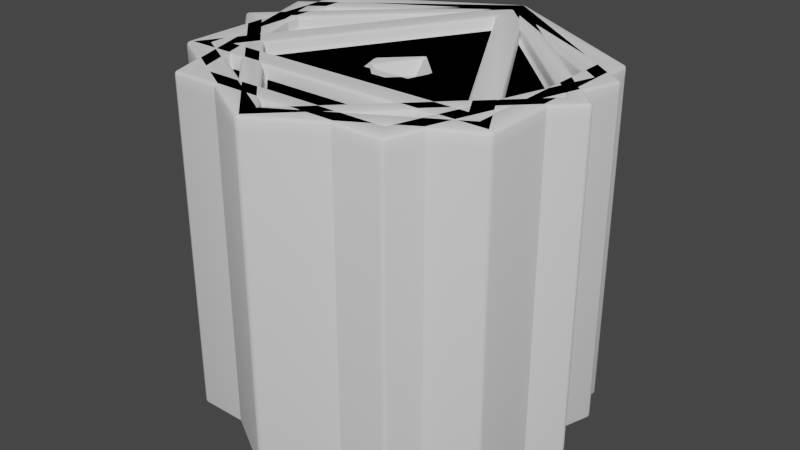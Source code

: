 # Source: Holes.blend  (saved by Blender 2.92.15; exported with 4.5.12 LTS)
import bpy
from mathutils import Matrix  # noqa: F401  (used for matrix-valued properties, if any)

bpy.ops.wm.read_factory_settings(use_empty=True)
scene = bpy.context.scene
scene.name = 'Scene'

# ---- collections
col_collection = bpy.data.collections.new('Collection'); scene.collection.children.link(col_collection)

# ---- world
world_world = bpy.data.worlds.new('World'); scene.world = world_world
world_world.use_nodes = True; world_world.node_tree.nodes.clear()
_N = world_world.node_tree.nodes; _L = world_world.node_tree.links
n0 = _N.new('ShaderNodeOutputWorld'); n0.name = 'World Output'; n0.location = (300, 300)
n1 = _N.new('ShaderNodeBackground'); n1.name = 'Background'; n1.location = (10, 300)
n1.inputs[0].default_value = (0.05088, 0.05088, 0.05088, 1.0)
_L.new(n1.outputs[0], n0.inputs[0])
n0.is_active_output = True
world_world.color = (0.05088, 0.05088, 0.05088)
world_world.use_sun_shadow = False
world_world.sun_shadow_jitter_overblur = 0.0

# ---- meshes
me_circle = bpy.data.meshes.new('Circle')
me_circle.from_pydata([(0.0, 1.0, -10.0), (-0.866, -0.5, -10.0), (0.866, -0.5, -10.0), (0.0, 1.0, 0.0), (-0.866, -0.5, 0.0), (0.866, -0.5, 0.0), (0.0, 6.0, -10.0), (-5.196, -3.0, -10.0), (5.196, -3.0, -10.0), (0.0, 6.0, 0.0), (-5.196, -3.0, 0.0), (5.196, -3.0, 0.0), (0.0, 1.225, 0.0), (-1.061, -0.6125, 0.0), (1.061, -0.6125, 0.0), (0.0, 4.448, 0.0), (-3.852, -2.224, 0.0), (3.852, -2.224, 0.0), (-5.196, -3.0, 0.4), (0.0, 6.0, 0.4), (5.196, -3.0, 0.4), (0.0, 4.448, 0.4), (-3.852, -2.224, 0.4), (3.852, -2.224, 0.4)], [], [(0, 2, 5, 3), (2, 1, 4, 5), (1, 0, 3, 4), (6, 9, 11, 8), (8, 11, 10, 7), (7, 10, 9, 6), (0, 1, 7, 6), (1, 2, 8, 7), (2, 0, 6, 8), (15, 21, 22, 16), (10, 18, 19, 9), (3, 5, 14, 12), (5, 4, 13, 14), (4, 3, 12, 13), (16, 22, 23, 17), (12, 14, 17, 15), (14, 13, 16, 17), (13, 12, 15, 16), (22, 21, 19, 18), (23, 22, 18, 20), (21, 23, 20, 19), (11, 20, 18, 10), (17, 23, 21, 15), (9, 19, 20, 11)])
me_circle.polygons.foreach_set('use_smooth', [True] * 24)
_uv = me_circle.uv_layers.new(name='UVMap')
_uv.uv.foreach_set('vector', [0.2734, 0.7734, 0.2734, 0.7734, 0.2734, 0.7734, 0.2734, 0.7734, 0.2734, 0.7734, 0.2734, 0.7734, 0.2734, 0.7734, 0.2734, 0.7734, 0.2734, 0.7734, 0.2734, 0.7734, 0.2734, 0.7734, 0.2734, 0.7734, 0.707, 0.7266, 0.707, 0.7266, 0.707, 0.7266, 0.707, 0.7266, 0.707, 0.7266, 0.707, 0.7266, 0.707, 0.7266, 0.707, 0.7266, 0.707, 0.7266, 0.707, 0.7266, 0.707, 0.7266, 0.707, 0.7266, 0.707, 0.7266, 0.707, 0.7266, 0.707, 0.7266, 0.707, 0.7266, 0.707, 0.7266, 0.707, 0.7266, 0.707, 0.7266, 0.707, 0.7266, 0.707, 0.7266, 0.707, 0.7266, 0.707, 0.7266, 0.707, 0.7266, 0.1562, 0.75, 0.1562, 0.75, 0.1562, 0.75, 0.1562, 0.75, 0.1562, 0.75, 0.1562, 0.75, 0.1562, 0.75, 0.1562, 0.75, 0.2734, 0.7734, 0.2734, 0.7734, 0.2734, 0.7734, 0.2734, 0.7734, 0.2734, 0.7734, 0.2734, 0.7734, 0.2734, 0.7734, 0.2734, 0.7734, 0.2734, 0.7734, 0.2734, 0.7734, 0.2734, 0.7734, 0.2734, 0.7734, 0.1562, 0.75, 0.1562, 0.75, 0.1562, 0.75, 0.1562, 0.75, 0.707, 0.7266, 0.707, 0.7266, 0.707, 0.7266, 0.707, 0.7266, 0.707, 0.7266, 0.707, 0.7266, 0.707, 0.7266, 0.707, 0.7266, 0.707, 0.7266, 0.707, 0.7266, 0.707, 0.7266, 0.707, 0.7266, 0.1562, 0.75, 0.1562, 0.75, 0.1562, 0.75, 0.1562, 0.75, 0.1562, 0.75, 0.1562, 0.75, 0.1562, 0.75, 0.1562, 0.75, 0.1562, 0.75, 0.1562, 0.75, 0.1562, 0.75, 0.1562, 0.75, 0.1562, 0.75, 0.1562, 0.75, 0.1562, 0.75, 0.1562, 0.75, 0.1562, 0.75, 0.1562, 0.75, 0.1562, 0.75, 0.1562, 0.75, 0.1562, 0.75, 0.1562, 0.75, 0.1562, 0.75, 0.1562, 0.75])
me_circle.use_remesh_fix_poles = True
me_circle.use_remesh_preserve_attributes = False
me_circle.use_mirror_vertex_groups = False
me_circle.update()
me_circle_001 = bpy.data.meshes.new('Circle.001')
me_circle_001.from_pydata([(0.0, 6.0, 0.0), (-6.0, -4.371e-08, 0.0), (8.742e-08, -6.0, 0.0), (6.0, 1.192e-08, 0.0), (0.0, 6.0, -10.0), (-6.0, -4.371e-08, -10.0), (8.742e-08, -6.0, -10.0), (6.0, 1.192e-08, -10.0), (0.0, 1.0, 0.0), (-1.0, -4.371e-08, 0.0), (8.742e-08, -1.0, 0.0), (1.0, 1.192e-08, 0.0), (0.0, 1.0, -10.0), (-1.0, -4.371e-08, -10.0), (8.742e-08, -1.0, -10.0), (1.0, 1.192e-08, -10.0), (0.0, 1.225, 0.0), (-1.225, -1.336e-08, 0.0), (3.06e-08, -1.225, 0.0), (1.225, 6.112e-09, 0.0), (0.0, 5.164, 0.0), (-5.164, -3.84e-08, 0.0), (7.748e-08, -5.164, 0.0), (5.164, 1.091e-08, 0.0), (-6.0, -4.371e-08, 0.4), (0.0, 6.0, 0.4), (8.742e-08, -6.0, 0.4), (6.0, 1.192e-08, 0.4), (0.0, 5.164, 0.4), (-5.164, -3.84e-08, 0.4), (7.748e-08, -5.164, 0.4), (5.164, 1.091e-08, 0.4)], [], [(3, 2, 6, 7), (1, 0, 4, 5), (0, 3, 7, 4), (2, 1, 5, 6), (11, 15, 14, 10), (9, 13, 12, 8), (8, 12, 15, 11), (10, 14, 13, 9), (16, 17, 9, 8), (17, 18, 10, 9), (18, 19, 11, 10), (19, 16, 8, 11), (5, 4, 12, 13), (6, 5, 13, 14), (7, 6, 14, 15), (4, 7, 15, 12), (23, 20, 16, 19), (22, 23, 19, 18), (21, 22, 18, 17), (20, 21, 17, 16), (2, 3, 27, 26), (23, 22, 30, 31), (1, 2, 26, 24), (22, 21, 29, 30), (25, 24, 29, 28), (24, 26, 30, 29), (26, 27, 31, 30), (27, 25, 28, 31), (21, 20, 28, 29), (0, 1, 24, 25), (20, 23, 31, 28), (3, 0, 25, 27)])
me_circle_001.polygons.foreach_set('use_smooth', [True] * 32)
_uv = me_circle_001.uv_layers.new(name='UVMap')
_uv.uv.foreach_set('vector', [0.7305, 0.4922, 0.7305, 0.4922, 0.7305, 0.4922, 0.7305, 0.4922, 0.7305, 0.4922, 0.7305, 0.4922, 0.7305, 0.4922, 0.7305, 0.4922, 0.7305, 0.4922, 0.7305, 0.4922, 0.7305, 0.4922, 0.7305, 0.4922, 0.7305, 0.4922, 0.7305, 0.4922, 0.7305, 0.4922, 0.7305, 0.4922, 0.3008, 0.6875, 0.3008, 0.6875, 0.3008, 0.6875, 0.3008, 0.6875, 0.3008, 0.6875, 0.3008, 0.6875, 0.3008, 0.6875, 0.3008, 0.6875, 0.3008, 0.6875, 0.3008, 0.6875, 0.3008, 0.6875, 0.3008, 0.6875, 0.3008, 0.6875, 0.3008, 0.6875, 0.3008, 0.6875, 0.3008, 0.6875, 0.3008, 0.6875, 0.3008, 0.6875, 0.3008, 0.6875, 0.3008, 0.6875, 0.3008, 0.6875, 0.3008, 0.6875, 0.3008, 0.6875, 0.3008, 0.6875, 0.3008, 0.6875, 0.3008, 0.6875, 0.3008, 0.6875, 0.3008, 0.6875, 0.3008, 0.6875, 0.3008, 0.6875, 0.3008, 0.6875, 0.3008, 0.6875, 0.7305, 0.4922, 0.7305, 0.4922, 0.7305, 0.4922, 0.7305, 0.4922, 0.7305, 0.4922, 0.7305, 0.4922, 0.7305, 0.4922, 0.7305, 0.4922, 0.7305, 0.4922, 0.7305, 0.4922, 0.7305, 0.4922, 0.7305, 0.4922, 0.7305, 0.4922, 0.7305, 0.4922, 0.7305, 0.4922, 0.7305, 0.4922, 0.7305, 0.4922, 0.7305, 0.4922, 0.7305, 0.4922, 0.7305, 0.4922, 0.7305, 0.4922, 0.7305, 0.4922, 0.7305, 0.4922, 0.7305, 0.4922, 0.7305, 0.4922, 0.7305, 0.4922, 0.7305, 0.4922, 0.7305, 0.4922, 0.7305, 0.4922, 0.7305, 0.4922, 0.7305, 0.4922, 0.7305, 0.4922, 0.2383, 0.7578, 0.2383, 0.7578, 0.2383, 0.7578, 0.2383, 0.7578, 0.2383, 0.7578, 0.2383, 0.7578, 0.2383, 0.7578, 0.2383, 0.7578, 0.2383, 0.7578, 0.2383, 0.7578, 0.2383, 0.7578, 0.2383, 0.7578, 0.2383, 0.7578, 0.2383, 0.7578, 0.2383, 0.7578, 0.2383, 0.7578, 0.2383, 0.7578, 0.2383, 0.7578, 0.2383, 0.7578, 0.2383, 0.7578, 0.2383, 0.7578, 0.2383, 0.7578, 0.2383, 0.7578, 0.2383, 0.7578, 0.2383, 0.7578, 0.2383, 0.7578, 0.2383, 0.7578, 0.2383, 0.7578, 0.2383, 0.7578, 0.2383, 0.7578, 0.2383, 0.7578, 0.2383, 0.7578, 0.2383, 0.7578, 0.2383, 0.7578, 0.2383, 0.7578, 0.2383, 0.7578, 0.2383, 0.7578, 0.2383, 0.7578, 0.2383, 0.7578, 0.2383, 0.7578, 0.2383, 0.7578, 0.2383, 0.7578, 0.2383, 0.7578, 0.2383, 0.7578, 0.2383, 0.7578, 0.2383, 0.7578, 0.2383, 0.7578, 0.2383, 0.7578])
me_circle_001.use_remesh_fix_poles = True
me_circle_001.use_remesh_preserve_attributes = False
me_circle_001.use_mirror_vertex_groups = False
me_circle_001.update()
me_circle_002 = bpy.data.meshes.new('Circle.002')
me_circle_002.from_pydata([(0.0, 6.0, 0.0), (-5.706, 1.854, 0.0), (-3.527, -4.854, 0.0), (3.527, -4.854, 0.0), (5.706, 1.854, 0.0), (0.0, 6.0, -10.0), (-5.706, 1.854, -10.0), (-3.527, -4.854, -10.0), (3.527, -4.854, -10.0), (5.706, 1.854, -10.0), (0.0, 1.0, 0.0), (-0.9511, 0.309, 0.0), (-0.5878, -0.809, 0.0), (0.5878, -0.809, 0.0), (0.9511, 0.309, 0.0), (0.0, 1.0, -10.0), (-0.9511, 0.309, -10.0), (-0.5878, -0.809, -10.0), (0.5878, -0.809, -10.0), (0.9511, 0.309, -10.0), (0.0, 1.225, 0.0), (-1.165, 0.3785, 0.0), (-0.72, -0.9911, 0.0), (0.72, -0.9911, 0.0), (1.165, 0.3785, 0.0), (0.0, 5.164, 0.0), (-4.912, 1.596, 0.0), (-3.035, -4.178, 0.0), (3.035, -4.178, 0.0), (4.912, 1.596, 0.0), (-5.706, 1.854, 0.4), (0.0, 6.0, 0.4), (-3.527, -4.854, 0.4), (3.527, -4.854, 0.4), (5.706, 1.854, 0.4), (0.0, 5.164, 0.4), (-4.912, 1.596, 0.4), (-3.035, -4.178, 0.4), (3.035, -4.178, 0.4), (4.912, 1.596, 0.4)], [], [(1, 0, 5, 6), (4, 3, 8, 9), (2, 1, 6, 7), (0, 4, 9, 5), (3, 2, 7, 8), (11, 16, 15, 10), (14, 19, 18, 13), (12, 17, 16, 11), (10, 15, 19, 14), (13, 18, 17, 12), (20, 21, 11, 10), (21, 22, 12, 11), (22, 23, 13, 12), (23, 24, 14, 13), (24, 20, 10, 14), (6, 5, 15, 16), (7, 6, 16, 17), (8, 7, 17, 18), (9, 8, 18, 19), (5, 9, 19, 15), (29, 25, 20, 24), (28, 29, 24, 23), (27, 28, 23, 22), (26, 27, 22, 21), (25, 26, 21, 20), (26, 25, 35, 36), (29, 28, 38, 39), (0, 1, 30, 31), (3, 4, 34, 33), (28, 27, 37, 38), (31, 30, 36, 35), (30, 32, 37, 36), (32, 33, 38, 37), (33, 34, 39, 38), (34, 31, 35, 39), (4, 0, 31, 34), (1, 2, 32, 30), (25, 29, 39, 35), (27, 26, 36, 37), (2, 3, 33, 32)])
me_circle_002.polygons.foreach_set('use_smooth', [True] * 40)
_uv = me_circle_002.uv_layers.new(name='UVMap')
_uv.uv.foreach_set('vector', [0.7188, 0.6719, 0.7188, 0.6719, 0.7188, 0.6719, 0.7188, 0.6719, 0.7188, 0.6719, 0.7188, 0.6719, 0.7188, 0.6719, 0.7188, 0.6719, 0.7188, 0.6719, 0.7188, 0.6719, 0.7188, 0.6719, 0.7188, 0.6719, 0.7188, 0.6719, 0.7188, 0.6719, 0.7188, 0.6719, 0.7188, 0.6719, 0.7188, 0.6719, 0.7188, 0.6719, 0.7188, 0.6719, 0.7188, 0.6719, 0.3125, 0.7266, 0.3125, 0.7266, 0.3125, 0.7266, 0.3125, 0.7266, 0.3125, 0.7266, 0.3125, 0.7266, 0.3125, 0.7266, 0.3125, 0.7266, 0.3125, 0.7266, 0.3125, 0.7266, 0.3125, 0.7266, 0.3125, 0.7266, 0.3125, 0.7266, 0.3125, 0.7266, 0.3125, 0.7266, 0.3125, 0.7266, 0.3125, 0.7266, 0.3125, 0.7266, 0.3125, 0.7266, 0.3125, 0.7266, 0.3125, 0.7266, 0.3125, 0.7266, 0.3125, 0.7266, 0.3125, 0.7266, 0.3125, 0.7266, 0.3125, 0.7266, 0.3125, 0.7266, 0.3125, 0.7266, 0.3125, 0.7266, 0.3125, 0.7266, 0.3125, 0.7266, 0.3125, 0.7266, 0.3125, 0.7266, 0.3125, 0.7266, 0.3125, 0.7266, 0.3125, 0.7266, 0.3125, 0.7266, 0.3125, 0.7266, 0.3125, 0.7266, 0.3125, 0.7266, 0.7188, 0.6719, 0.7188, 0.6719, 0.7188, 0.6719, 0.7188, 0.6719, 0.7188, 0.6719, 0.7188, 0.6719, 0.7188, 0.6719, 0.7188, 0.6719, 0.7188, 0.6719, 0.7188, 0.6719, 0.7188, 0.6719, 0.7188, 0.6719, 0.7188, 0.6719, 0.7188, 0.6719, 0.7188, 0.6719, 0.7188, 0.6719, 0.7188, 0.6719, 0.7188, 0.6719, 0.7188, 0.6719, 0.7188, 0.6719, 0.7188, 0.6719, 0.7188, 0.6719, 0.7188, 0.6719, 0.7188, 0.6719, 0.7188, 0.6719, 0.7188, 0.6719, 0.7188, 0.6719, 0.7188, 0.6719, 0.7188, 0.6719, 0.7188, 0.6719, 0.7188, 0.6719, 0.7188, 0.6719, 0.7188, 0.6719, 0.7188, 0.6719, 0.7188, 0.6719, 0.7188, 0.6719, 0.7188, 0.6719, 0.7188, 0.6719, 0.7188, 0.6719, 0.7188, 0.6719, 0.3867, 0.7188, 0.3867, 0.7188, 0.3867, 0.7188, 0.3867, 0.7188, 0.3867, 0.7188, 0.3867, 0.7188, 0.3867, 0.7188, 0.3867, 0.7188, 0.3867, 0.7188, 0.3867, 0.7188, 0.3867, 0.7188, 0.3867, 0.7188, 0.3867, 0.7188, 0.3867, 0.7188, 0.3867, 0.7188, 0.3867, 0.7188, 0.3867, 0.7188, 0.3867, 0.7188, 0.3867, 0.7188, 0.3867, 0.7188, 0.3867, 0.7188, 0.3867, 0.7188, 0.3867, 0.7188, 0.3867, 0.7188, 0.3867, 0.7188, 0.3867, 0.7188, 0.3867, 0.7188, 0.3867, 0.7188, 0.3867, 0.7188, 0.3867, 0.7188, 0.3867, 0.7188, 0.3867, 0.7188, 0.3867, 0.7188, 0.3867, 0.7188, 0.3867, 0.7188, 0.3867, 0.7188, 0.3867, 0.7188, 0.3867, 0.7188, 0.3867, 0.7188, 0.3867, 0.7188, 0.3867, 0.7188, 0.3867, 0.7188, 0.3867, 0.7188, 0.3867, 0.7188, 0.3867, 0.7188, 0.3867, 0.7188, 0.3867, 0.7188, 0.3867, 0.7188, 0.3867, 0.7188, 0.3867, 0.7188, 0.3867, 0.7188, 0.3867, 0.7188, 0.3867, 0.7188, 0.3867, 0.7188, 0.3867, 0.7188, 0.3867, 0.7188, 0.3867, 0.7188, 0.3867, 0.7188, 0.3867, 0.7188, 0.3867, 0.7188])
me_circle_002.use_remesh_fix_poles = True
me_circle_002.use_remesh_preserve_attributes = False
me_circle_002.use_mirror_vertex_groups = False
me_circle_002.update()
me_circle_003 = bpy.data.meshes.new('Circle.003')
me_circle_003.from_pydata([(0.0, 6.0, 0.0), (-5.196, 3.0, 0.0), (-5.196, -3.0, 0.0), (8.742e-08, -6.0, 0.0), (5.196, -3.0, 0.0), (5.196, 3.0, 0.0), (0.0, 6.0, -10.0), (-5.196, 3.0, -10.0), (-5.196, -3.0, -10.0), (8.742e-08, -6.0, -10.0), (5.196, -3.0, -10.0), (5.196, 3.0, -10.0), (0.0, 1.0, 0.0), (-0.866, 0.5, 0.0), (-0.866, -0.5, 0.0), (8.742e-08, -1.0, 0.0), (0.866, -0.5, 0.0), (0.866, 0.5, 0.0), (0.0, 1.0, -10.0), (-0.866, 0.5, -10.0), (-0.866, -0.5, -10.0), (8.742e-08, -1.0, -10.0), (0.866, -0.5, -10.0), (0.866, 0.5, -10.0), (0.0, 1.225, 0.0), (-1.061, 0.6125, 0.0), (-1.061, -0.6125, 0.0), (3.06e-08, -1.225, 0.0), (1.061, -0.6125, 0.0), (1.061, 0.6125, 0.0), (0.0, 5.164, 0.0), (-4.472, 2.582, 0.0), (-4.472, -2.582, 0.0), (7.748e-08, -5.164, 0.0), (4.472, -2.582, 0.0), (4.472, 2.582, 0.0), (-5.196, 3.0, 0.4), (0.0, 6.0, 0.4), (-5.196, -3.0, 0.4), (8.742e-08, -6.0, 0.4), (5.196, -3.0, 0.4), (5.196, 3.0, 0.4), (0.0, 5.164, 0.4), (-4.472, 2.582, 0.4), (-4.472, -2.582, 0.4), (7.748e-08, -5.164, 0.4), (4.472, -2.582, 0.4), (4.472, 2.582, 0.4)], [], [(5, 4, 10, 11), (3, 2, 8, 9), (1, 0, 6, 7), (0, 5, 11, 6), (4, 3, 9, 10), (2, 1, 7, 8), (17, 23, 22, 16), (15, 21, 20, 14), (13, 19, 18, 12), (12, 18, 23, 17), (16, 22, 21, 15), (14, 20, 19, 13), (24, 25, 13, 12), (25, 26, 14, 13), (26, 27, 15, 14), (27, 28, 16, 15), (28, 29, 17, 16), (29, 24, 12, 17), (7, 6, 18, 19), (8, 7, 19, 20), (9, 8, 20, 21), (10, 9, 21, 22), (11, 10, 22, 23), (6, 11, 23, 18), (35, 30, 24, 29), (34, 35, 29, 28), (33, 34, 28, 27), (32, 33, 27, 26), (31, 32, 26, 25), (30, 31, 25, 24), (4, 5, 41, 40), (33, 32, 44, 45), (0, 1, 36, 37), (3, 4, 40, 39), (30, 35, 47, 42), (32, 31, 43, 44), (37, 36, 43, 42), (36, 38, 44, 43), (38, 39, 45, 44), (39, 40, 46, 45), (40, 41, 47, 46), (41, 37, 42, 47), (34, 33, 45, 46), (1, 2, 38, 36), (31, 30, 42, 43), (5, 0, 37, 41), (35, 34, 46, 47), (2, 3, 39, 38)])
me_circle_003.polygons.foreach_set('use_smooth', [True] * 48)
_uv = me_circle_003.uv_layers.new(name='UVMap')
_uv.uv.foreach_set('vector', [0.6406, 0.6172, 0.6406, 0.6172, 0.6406, 0.6172, 0.6406, 0.6172, 0.6406, 0.6172, 0.6406, 0.6172, 0.6406, 0.6172, 0.6406, 0.6172, 0.6406, 0.6172, 0.6406, 0.6172, 0.6406, 0.6172, 0.6406, 0.6172, 0.6406, 0.6172, 0.6406, 0.6172, 0.6406, 0.6172, 0.6406, 0.6172, 0.6406, 0.6172, 0.6406, 0.6172, 0.6406, 0.6172, 0.6406, 0.6172, 0.6406, 0.6172, 0.6406, 0.6172, 0.6406, 0.6172, 0.6406, 0.6172, 0.3594, 0.7344, 0.3594, 0.7344, 0.3594, 0.7344, 0.3594, 0.7344, 0.3594, 0.7344, 0.3594, 0.7344, 0.3594, 0.7344, 0.3594, 0.7344, 0.3594, 0.7344, 0.3594, 0.7344, 0.3594, 0.7344, 0.3594, 0.7344, 0.3594, 0.7344, 0.3594, 0.7344, 0.3594, 0.7344, 0.3594, 0.7344, 0.3594, 0.7344, 0.3594, 0.7344, 0.3594, 0.7344, 0.3594, 0.7344, 0.3594, 0.7344, 0.3594, 0.7344, 0.3594, 0.7344, 0.3594, 0.7344, 0.3594, 0.7344, 0.3594, 0.7344, 0.3594, 0.7344, 0.3594, 0.7344, 0.3594, 0.7344, 0.3594, 0.7344, 0.3594, 0.7344, 0.3594, 0.7344, 0.3594, 0.7344, 0.3594, 0.7344, 0.3594, 0.7344, 0.3594, 0.7344, 0.3594, 0.7344, 0.3594, 0.7344, 0.3594, 0.7344, 0.3594, 0.7344, 0.3594, 0.7344, 0.3594, 0.7344, 0.3594, 0.7344, 0.3594, 0.7344, 0.3594, 0.7344, 0.3594, 0.7344, 0.3594, 0.7344, 0.3594, 0.7344, 0.6406, 0.6172, 0.6406, 0.6172, 0.6406, 0.6172, 0.6406, 0.6172, 0.6406, 0.6172, 0.6406, 0.6172, 0.6406, 0.6172, 0.6406, 0.6172, 0.6406, 0.6172, 0.6406, 0.6172, 0.6406, 0.6172, 0.6406, 0.6172, 0.6406, 0.6172, 0.6406, 0.6172, 0.6406, 0.6172, 0.6406, 0.6172, 0.6406, 0.6172, 0.6406, 0.6172, 0.6406, 0.6172, 0.6406, 0.6172, 0.6406, 0.6172, 0.6406, 0.6172, 0.6406, 0.6172, 0.6406, 0.6172, 0.6406, 0.6172, 0.6406, 0.6172, 0.6406, 0.6172, 0.6406, 0.6172, 0.6406, 0.6172, 0.6406, 0.6172, 0.6406, 0.6172, 0.6406, 0.6172, 0.6406, 0.6172, 0.6406, 0.6172, 0.6406, 0.6172, 0.6406, 0.6172, 0.6406, 0.6172, 0.6406, 0.6172, 0.6406, 0.6172, 0.6406, 0.6172, 0.6406, 0.6172, 0.6406, 0.6172, 0.6406, 0.6172, 0.6406, 0.6172, 0.6406, 0.6172, 0.6406, 0.6172, 0.6406, 0.6172, 0.6406, 0.6172, 0.375, 0.8125, 0.375, 0.8125, 0.375, 0.8125, 0.375, 0.8125, 0.375, 0.8125, 0.375, 0.8125, 0.375, 0.8125, 0.375, 0.8125, 0.375, 0.8125, 0.375, 0.8125, 0.375, 0.8125, 0.375, 0.8125, 0.375, 0.8125, 0.375, 0.8125, 0.375, 0.8125, 0.375, 0.8125, 0.375, 0.8125, 0.375, 0.8125, 0.375, 0.8125, 0.375, 0.8125, 0.375, 0.8125, 0.375, 0.8125, 0.375, 0.8125, 0.375, 0.8125, 0.375, 0.8125, 0.375, 0.8125, 0.375, 0.8125, 0.375, 0.8125, 0.375, 0.8125, 0.375, 0.8125, 0.375, 0.8125, 0.375, 0.8125, 0.375, 0.8125, 0.375, 0.8125, 0.375, 0.8125, 0.375, 0.8125, 0.375, 0.8125, 0.375, 0.8125, 0.375, 0.8125, 0.375, 0.8125, 0.375, 0.8125, 0.375, 0.8125, 0.375, 0.8125, 0.375, 0.8125, 0.375, 0.8125, 0.375, 0.8125, 0.375, 0.8125, 0.375, 0.8125, 0.375, 0.8125, 0.375, 0.8125, 0.375, 0.8125, 0.375, 0.8125, 0.375, 0.8125, 0.375, 0.8125, 0.375, 0.8125, 0.375, 0.8125, 0.375, 0.8125, 0.375, 0.8125, 0.375, 0.8125, 0.375, 0.8125, 0.375, 0.8125, 0.375, 0.8125, 0.375, 0.8125, 0.375, 0.8125, 0.375, 0.8125, 0.375, 0.8125, 0.375, 0.8125, 0.375, 0.8125, 0.375, 0.8125, 0.375, 0.8125, 0.375, 0.8125, 0.375, 0.8125])
me_circle_003.use_remesh_fix_poles = True
me_circle_003.use_remesh_preserve_attributes = False
me_circle_003.use_mirror_vertex_groups = False
me_circle_003.update()

# ---- objects
ob_triangle = bpy.data.objects.new('Triangle', me_circle)
ob_square = bpy.data.objects.new('Square', me_circle_001)
ob_pentagon = bpy.data.objects.new('Pentagon', me_circle_002)
ob_hexagon = bpy.data.objects.new('Hexagon', me_circle_003)

# ---- transforms, parenting, visibility, modifiers, constraints
ob_triangle.location = (0.0, 0.0, 0.0)
ob_triangle.lineart.crease_threshold = 0.0
_m = ob_triangle.modifiers.new('Bevel', 'BEVEL')
_m.segments = 2
_m.angle_limit = 0.6981
ob_square.location = (0.0, 0.0, 0.0)
ob_square.lineart.crease_threshold = 0.0
_m = ob_square.modifiers.new('Bevel', 'BEVEL')
_m.segments = 2
_m.angle_limit = 0.6981
ob_pentagon.location = (0.0, 0.0, 0.0)
ob_pentagon.lineart.crease_threshold = 0.0
_m = ob_pentagon.modifiers.new('Bevel', 'BEVEL')
_m.segments = 2
_m.angle_limit = 0.6981
ob_hexagon.location = (0.0, 0.0, 0.0)
ob_hexagon.lineart.crease_threshold = 0.0
_m = ob_hexagon.modifiers.new('Bevel', 'BEVEL')
_m.segments = 2
_m.angle_limit = 0.6981

# ---- collection membership
col_collection.objects.link(ob_triangle)
col_collection.objects.link(ob_square)
col_collection.objects.link(ob_pentagon)
col_collection.objects.link(ob_hexagon)

# ---- scene / render settings (as saved in the file)
scene.frame_start = 1; scene.frame_end = 250; scene.frame_set(1)
scene.render.engine = 'BLENDER_EEVEE_NEXT'
scene.cycles.use_denoising = False
scene.cycles.samples = 128
scene.cycles.sampling_pattern = 'TABULATED_SOBOL'
scene.cycles.use_adaptive_sampling = False
scene.cycles.use_light_tree = False
scene.view_settings.view_transform = 'Filmic'
bpy.context.view_layer.update()

# ---- added for rendering (the .blend has no active camera and no usable light): camera, sun
cam_auto = bpy.data.cameras.new('AutoCamera')
cam_auto.lens = 50.0
cam_auto.sensor_width = 36.0
cam_auto.clip_end = 1000.0
ob_auto_camera = bpy.data.objects.new('AutoCamera', cam_auto)
scene.collection.objects.link(ob_auto_camera)
ob_auto_camera.location = (18.34, -22.0081, 9.87203)
ob_auto_camera.rotation_euler = (1.09748, -7.21219e-08, 0.694738)
scene.camera = ob_auto_camera
light_auto_sun = bpy.data.lights.new('AutoSun', 'SUN')
light_auto_sun.energy = 3.0
light_auto_sun.angle = 0.0523599
ob_auto_sun = bpy.data.objects.new('AutoSun', light_auto_sun)
scene.collection.objects.link(ob_auto_sun)
ob_auto_sun.rotation_euler = (0.872665, 0.174533, 0.523599)
bpy.context.view_layer.update()
